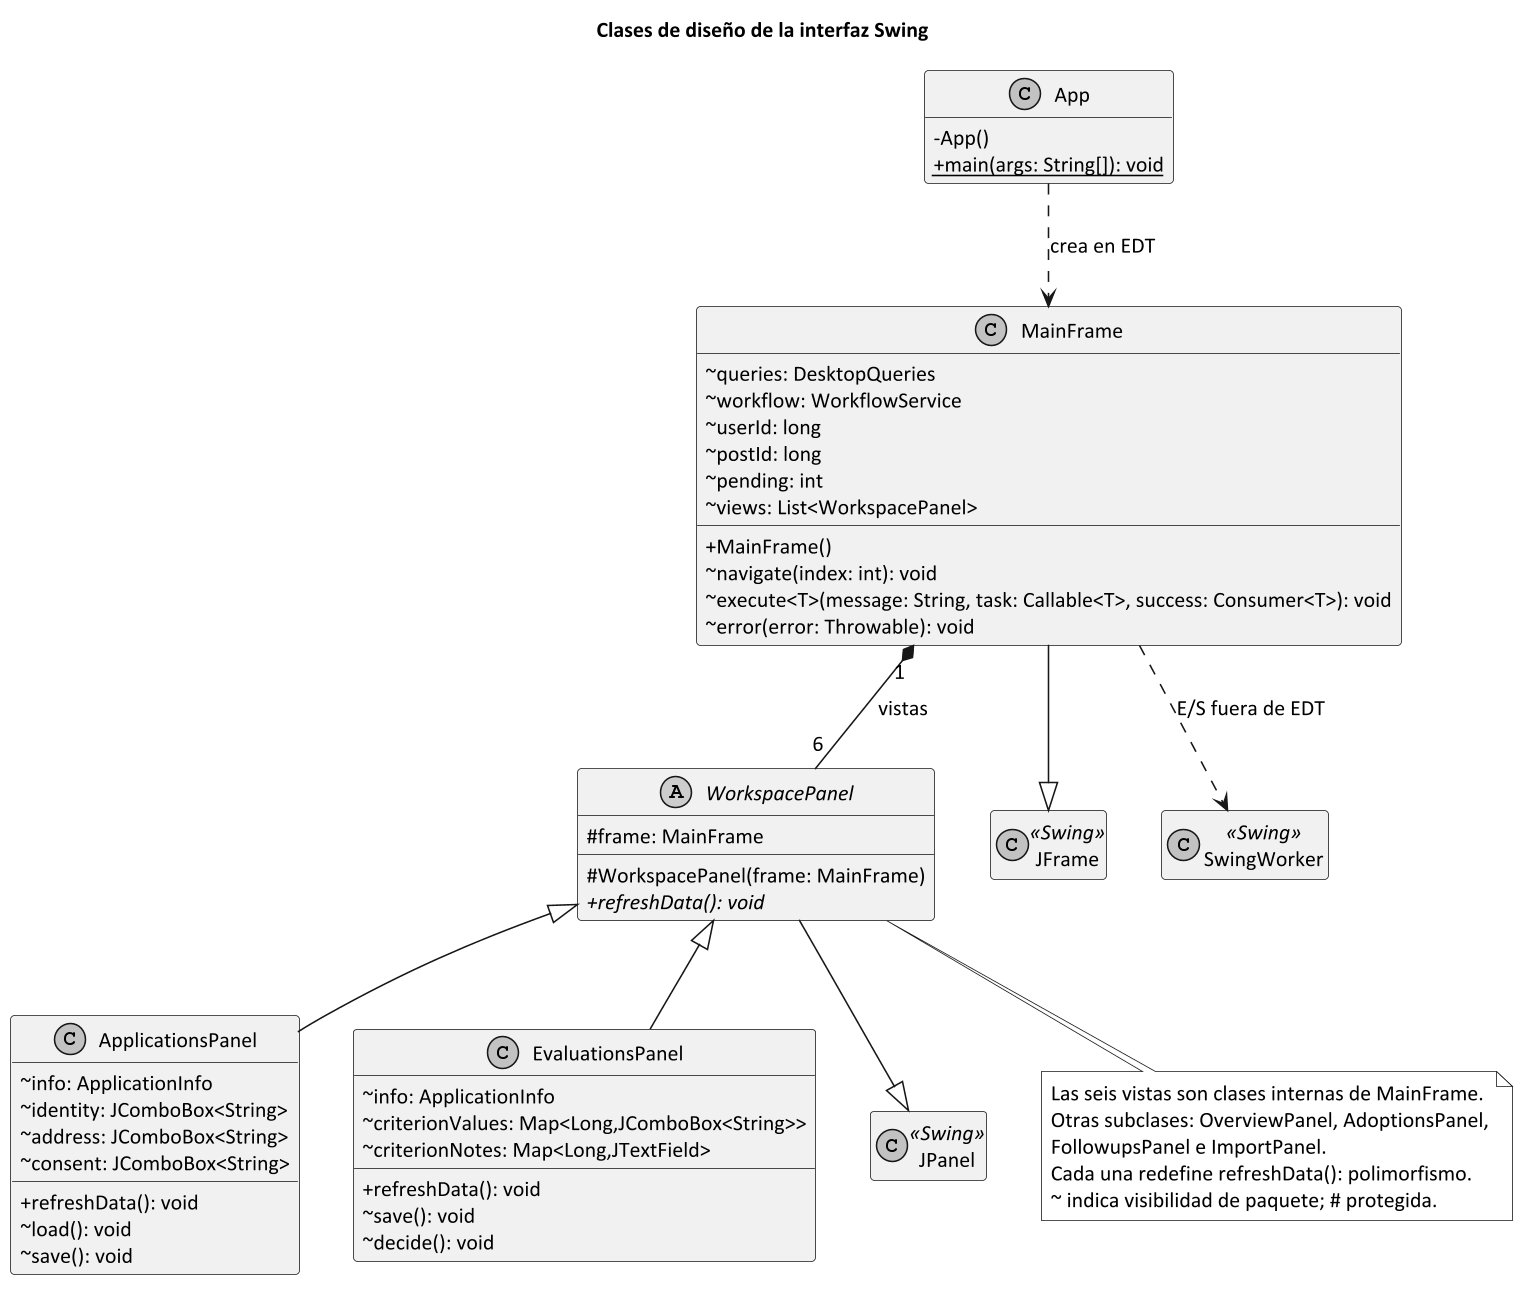

The diagram above was rendered by PlantUML. Its source (embedded in the PNG):
@startuml
title Clases de diseño de la interfaz Swing
skinparam monochrome true
skinparam shadowing false
skinparam classAttributeIconSize 0
skinparam defaultFontName Calibri
skinparam defaultFontSize 14
skinparam dpi 150
hide empty members

top to bottom direction
class App {
 -App()
 +{static} main(args: String[]): void
}
class MainFrame {
 ~queries: DesktopQueries
 ~workflow: WorkflowService
 ~userId: long
 ~postId: long
 ~pending: int
 ~views: List<WorkspacePanel>
 +MainFrame()
 ~navigate(index: int): void
 ~execute<T>(message: String, task: Callable<T>, success: Consumer<T>): void
 ~error(error: Throwable): void
}
abstract class WorkspacePanel {
 #frame: MainFrame
 #WorkspacePanel(frame: MainFrame)
 +{abstract} refreshData(): void
}
class ApplicationsPanel {
 ~info: ApplicationInfo
 ~identity: JComboBox<String>
 ~address: JComboBox<String>
 ~consent: JComboBox<String>
 +refreshData(): void
 ~load(): void
 ~save(): void
}
class EvaluationsPanel {
 ~info: ApplicationInfo
 ~criterionValues: Map<Long,JComboBox<String>>
 ~criterionNotes: Map<Long,JTextField>
 +refreshData(): void
 ~save(): void
 ~decide(): void
}
class JPanel <<Swing>>
class JFrame <<Swing>>
class SwingWorker <<Swing>>
App ..> MainFrame : crea en EDT
MainFrame --|> JFrame
WorkspacePanel --|> JPanel
MainFrame "1" *-- "6" WorkspacePanel : vistas
WorkspacePanel <|-- ApplicationsPanel
WorkspacePanel <|-- EvaluationsPanel
MainFrame ..> SwingWorker : E/S fuera de EDT
note bottom of WorkspacePanel
Las seis vistas son clases internas de MainFrame.
Otras subclases: OverviewPanel, AdoptionsPanel,
FollowupsPanel e ImportPanel.
Cada una redefine refreshData(): polimorfismo.
~ indica visibilidad de paquete; # protegida.
end note
@enduml